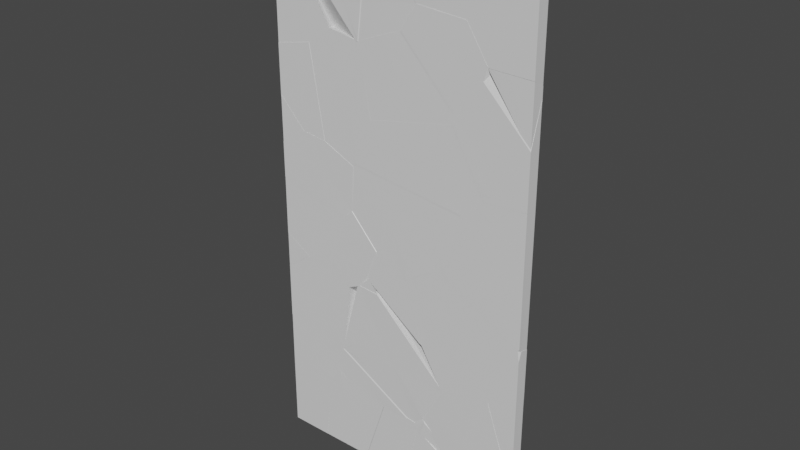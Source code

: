 # Source: Wall_Small.blend  (saved by Blender 2.81.16; exported with 4.5.12 LTS)
import bpy
from mathutils import Matrix  # noqa: F401  (used for matrix-valued properties, if any)

bpy.ops.wm.read_factory_settings(use_empty=True)
scene = bpy.context.scene
scene.name = 'Scene'

# ---- collections
col_collection = bpy.data.collections.new('Collection'); scene.collection.children.link(col_collection)

# ---- materials (node trees are filled in below, after node groups)
mat_material = bpy.data.materials.new('Material')
mat_material.alpha_threshold = 0.0
mat_material.use_transparent_shadow = False
mat_material.line_color = (0.0, 0.0, 0.0, 1.0)

# ---- material node trees
mat_material.use_nodes = True; mat_material.node_tree.nodes.clear()
_N = mat_material.node_tree.nodes; _L = mat_material.node_tree.links
n0 = _N.new('ShaderNodeOutputMaterial'); n0.name = 'Material Output'; n0.location = (300, 300)
n1 = _N.new('ShaderNodeBsdfPrincipled'); n1.name = 'Principled BSDF'; n1.location = (10, 300)
n1.distribution = 'GGX'
n1.subsurface_method = 'BURLEY'
n1.inputs[2].default_value = 0.4
n1.inputs[3].default_value = 1.45
n1.inputs[27].default_value = (0.0, 0.0, 0.0, 1.0)
n1.inputs[28].default_value = 1.0
_L.new(n1.outputs[0], n0.inputs[0])
n0.is_active_output = True

# ---- world
world_world = bpy.data.worlds.new('World'); scene.world = world_world
world_world.use_nodes = True; world_world.node_tree.nodes.clear()
_N = world_world.node_tree.nodes; _L = world_world.node_tree.links
n0 = _N.new('ShaderNodeOutputWorld'); n0.name = 'World Output'; n0.location = (300, 300)
n1 = _N.new('ShaderNodeBackground'); n1.name = 'Background'; n1.location = (10, 300)
n1.inputs[0].default_value = (0.05088, 0.05088, 0.05088, 1.0)
_L.new(n1.outputs[0], n0.inputs[0])
n0.is_active_output = True
world_world.color = (0.05088, 0.05088, 0.05088)
world_world.use_sun_shadow = False
world_world.sun_shadow_jitter_overblur = 0.0

# ---- meshes
me_cube_cell_122 = bpy.data.meshes.new('Cube_cell.122')
me_cube_cell_122.from_pydata([(-4.533, 1.0, 13.11), (3.265, 1.0, -4.483), (-4.533, 1.0, -6.139), (5.61, 1.0, -2.825), (-4.533, -1.0, 15.53), (-4.533, -1.0, -7.111), (6.901, -1.0, -2.434), (2.355, -1.0, -5.647), (4.831, 1.0, -45.65), (1.427, 1.0, -45.88), (10.05, 1.0, -50.1), (-4.533, 1.0, -50.07), (9.302, 1.0, -56.37), (6.108, 1.0, -64.17), (-4.533, 1.0, -60.11), (-4.533, -1.0, -48.98), (-4.533, -1.0, -59.48), (6.203, -1.0, -45.12), (0.396, -1.0, -45.51), (9.868, -1.0, -48.25), (8.248, -1.0, -61.85), (7.361, -1.0, -64.02), (14.99, -0.1603, -46.7), (12.22, -1.0, -47.17), (16.16, -1.0, -47.45), (14.5, -1.0, -45.16), (45.47, 1.0, -83.13), (24.61, 1.0, -70.36), (44.39, 1.0, -83.13), (43.96, 1.0, -82.9), (25.1, 1.0, -71.9), (24.57, 1.0, -70.4), (25.09, 1.0, -71.87), (45.47, 1.0, -79.9), (45.47, 0.2514, -83.13), (45.45, 0.2472, -83.13), (45.43, 0.2462, -83.13), (45.06, 1.0, -79.48), (26.2, -1.0, -68.8), (26.69, -1.0, -69.02), (26.97, -1.0, -69.31), (25.66, -1.0, -71.77), (25.98, -1.0, -71.94), (25.2, -1.0, -71.5), (24.81, -1.0, -70.38), (24.82, -1.0, -70.42), (45.47, -1.0, -22.63), (45.47, -1.0, -46.28), (45.47, -0.5191, -46.86), (45.47, 1.0, -23.04), (45.47, 1.0, -47.3), (36.98, 1.0, -23.57), (32.64, 1.0, -27.58), (28.9, 1.0, -36.65), (30.39, 1.0, -39.3), (37.72, -1.0, -23.12), (33.71, -1.0, -26.82), (29.74, -1.0, -36.44), (45.19, -1.0, -46.57), (31.29, -1.0, -39.2), (-4.533, 1.0, -15.33), (1.105, 1.0, -21.26), (-4.533, 1.0, -24.78), (-4.533, -1.0, -16.27), (-4.533, -1.0, -24.67), (0.4848, -1.0, -21.55), (5.349, 1.0, -69.39), (5.406, 1.0, -69.33), (6.31, 1.0, -68.41), (12.79, 1.0, -70.52), (8.642, 1.0, -83.13), (3.531, 1.0, -83.13), (13.53, -1.0, -83.13), (3.286, -1.0, -83.13), (5.116, -1.0, -69.29), (7.475, -1.0, -66.89), (7.497, -1.0, -66.87), (17.77, -1.0, -70.22), (24.7, -0.7111, -70.19), (22.78, 1.0, -83.13), (22.82, 1.0, -82.9), (24.58, 1.0, -70.43), (24.57, 1.0, -70.4), (24.57, 1.0, -70.4), (12.79, 1.0, -70.52), (8.648, 1.0, -83.13), (22.79, -1.0, -83.13), (13.54, -1.0, -83.13), (25.15, -1.0, -71.77), (25.19, -1.0, -71.46), (24.81, -1.0, -70.38), (24.8, -1.0, -70.36), (23.1, -1.0, -70.17), (18.92, -1.0, -70.21), (17.78, -1.0, -70.22), (8.066, 1.0, -34.93), (11.89, 1.0, -31.33), (18.49, 1.0, -38.69), (4.834, 1.0, -45.65), (16.13, 1.0, -47.14), (16.03, 1.0, -47.33), (10.05, 1.0, -50.1), (9.291, -1.0, -34.9), (10.99, -1.0, -33.29), (16.19, -1.0, -39.1), (6.206, -1.0, -45.12), (16.14, -1.0, -39.3), (12.14, -1.0, -47.2), (9.869, -1.0, -48.25), (17.41, 0.5454, 16.82), (36.56, 1.0, 16.87), (17.48, 1.0, 16.87), (17.42, 0.7003, 16.87), (17.41, 0.6207, 16.87), (37.57, 1.0, 11.53), (33.73, 1.0, 4.637), (23.37, 1.0, 5.445), (17.87, 1.0, 15.64), (17.89, 1.0, 15.58), (36.54, -1.0, 16.87), (17.85, -0.2965, 16.87), (18.24, -1.0, 16.87), (37.62, -1.0, 11.11), (33.65, -1.0, 3.972), (24.62, -1.0, 4.676), (24.42, -1.0, 5.035), (17.54, 0.1731, -38.86), (16.31, 1.0, -46.47), (17.51, 1.0, -37.6), (19.78, 1.0, -38.44), (11.78, 0.03382, -24.73), (12.16, 1.0, -25.2), (11.86, 1.0, -24.42), (36.98, 1.0, -23.57), (30.64, 1.0, -12.41), (32.64, 1.0, -27.57), (15.26, 1.0, -15.58), (12.0, -1.0, -24.3), (15.27, -1.0, -15.79), (37.72, -1.0, -23.12), (31.64, -1.0, -12.42), (33.71, -1.0, -26.81), (12.96, -0.9392, -3.298), (3.266, 1.0, -4.485), (6.214, 1.0, -21.85), (11.87, 1.0, -24.4), (11.85, 1.0, -24.41), (5.612, 1.0, -2.826), (13.1, 1.0, -3.87), (15.26, 1.0, -15.58), (6.903, -1.0, -2.435), (12.97, -1.0, -3.315), (9.648, -1.0, -2.818), (2.357, -1.0, -5.648), (14.23, -1.0, -10.14), (15.27, -1.0, -15.79), (5.147, -1.0, -22.08), (12.01, -1.0, -24.28), (11.35, -1.0, -24.9), (38.1, -0.19, -2.638), (45.47, -1.0, 10.62), (45.47, -1.0, -2.295), (45.47, 1.0, 11.04), (45.47, 1.0, -3.656), (37.57, 1.0, 11.53), (33.73, 1.0, 4.636), (43.38, 1.0, -3.598), (38.2, 1.0, -2.311), (37.63, -1.0, 11.1), (33.65, -1.0, 3.971), (37.53, -1.0, -2.07), (25.57, 1.0, -53.08), (30.64, 1.0, -61.29), (30.42, 1.0, -61.34), (45.47, -0.5176, -46.86), (45.47, -1.0, -48.6), (45.47, -1.0, -56.25), (45.47, 1.0, -47.31), (45.47, 1.0, -56.72), (30.39, 1.0, -39.3), (45.38, 1.0, -56.76), (31.29, -1.0, -39.2), (26.25, -1.0, -53.58), (45.19, -1.0, -46.58), (40.01, -1.0, -58.69), (39.65, -1.0, -58.81), (30.59, -1.0, -60.97), (45.47, -1.0, -83.13), (30.42, 1.0, -61.35), (29.39, 1.0, -63.19), (45.47, -1.0, -74.64), (45.47, 1.0, -72.94), (45.47, 1.0, -79.89), (45.47, 0.2484, -83.13), (44.72, 0.06791, -83.13), (43.28, -1.0, -83.13), (40.55, 1.0, -58.93), (39.89, -1.0, -58.75), (30.59, -1.0, -60.97), (26.32, -1.0, -68.61), (34.08, -1.0, -76.68), (11.78, 0.03155, -24.73), (22.45, -0.8269, -42.19), (12.16, 1.0, -25.2), (17.51, 1.0, -37.6), (11.89, 1.0, -31.33), (32.64, 1.0, -27.58), (28.27, 1.0, -38.18), (24.87, 1.0, -40.32), (12.0, -1.0, -24.3), (11.36, -1.0, -24.91), (10.99, -1.0, -33.29), (33.71, -1.0, -26.82), (29.09, -1.0, -38.03), (27.63, -1.0, -38.95), (22.57, -1.0, -42.14), (21.42, -1.0, -42.07), (17.58, -1.0, -40.64), (18.67, -1.0, -41.05), (12.97, -0.9384, -3.298), (30.64, 1.0, -12.41), (30.7, 1.0, -11.62), (19.72, 1.0, -0.07224), (15.26, 1.0, -15.57), (15.85, 1.0, -1.601), (13.1, 1.0, -3.87), (21.58, -1.0, 0.08873), (15.27, -1.0, -15.79), (17.74, -1.0, -1.427), (12.97, -1.0, -3.314), (14.24, -1.0, -10.2), (31.64, -1.0, -12.42), (31.78, -1.0, -10.64), (44.35, 1.0, -83.13), (25.1, 1.0, -71.9), (22.78, 1.0, -83.13), (43.28, -1.0, -83.13), (44.71, 0.06868, -83.13), (22.8, -1.0, -83.13), (34.07, -1.0, -76.67), (25.2, -1.0, -71.5), (24.7, -0.7094, -70.19), (9.764, 1.0, -56.63), (24.57, 1.0, -70.4), (24.41, 1.0, -70.4), (6.56, 1.0, -68.49), (9.302, 1.0, -56.37), (6.312, 1.0, -68.4), (6.111, 1.0, -64.17), (23.09, -1.0, -70.17), (18.06, -1.0, -70.22), (17.63, -1.0, -70.17), (8.25, -1.0, -61.85), (7.498, -1.0, -66.87), (7.363, -1.0, -64.02), (11.78, 0.03344, -24.73), (12.15, 1.0, -25.2), (11.86, 1.0, -24.42), (12.14, 1.0, -25.42), (8.104, 1.0, -34.89), (6.212, 1.0, -21.85), (11.85, 1.0, -24.41), (8.065, 1.0, -34.93), (-4.533, 1.0, -31.64), (1.106, 1.0, -21.27), (-4.533, 1.0, -24.78), (-4.533, -1.0, -31.29), (-4.533, -1.0, -24.68), (11.0, -1.0, -33.15), (10.9, -1.0, -33.38), (5.146, -1.0, -22.09), (11.36, -1.0, -24.91), (11.35, -1.0, -24.9), (9.289, -1.0, -34.9), (0.4861, -1.0, -21.55), (45.47, -1.0, -56.25), (45.47, -1.0, -74.63), (45.47, 1.0, -56.72), (45.47, 1.0, -72.93), (40.55, 1.0, -58.93), (39.89, -1.0, -58.75), (5.347, 1.0, -69.38), (6.309, 1.0, -68.41), (6.109, 1.0, -64.17), (-4.533, 1.0, -60.11), (-4.533, 1.0, -70.28), (-4.533, -1.0, -59.48), (-4.533, -1.0, -70.17), (5.114, -1.0, -69.29), (7.496, -1.0, -66.87), (7.361, -1.0, -64.02), (-4.533, 1.0, -83.13), (-4.533, -1.0, -83.13), (-4.533, 1.0, -70.28), (5.346, 1.0, -69.39), (3.529, 1.0, -83.13), (3.284, -1.0, -83.13), (-4.533, -1.0, -70.17), (5.113, -1.0, -69.29), (45.47, 1.0, 16.87), (45.47, -1.0, 16.87), (45.47, -1.0, 10.62), (45.47, 1.0, 11.04), (36.57, 1.0, 16.87), (37.57, 1.0, 11.53), (36.54, -1.0, 16.87), (37.63, -1.0, 11.11), (3.264, 1.0, -4.485), (6.212, 1.0, -21.85), (-4.533, 1.0, -6.141), (-4.533, 1.0, -15.33), (1.107, 1.0, -21.26), (-4.533, -1.0, -7.113), (-4.533, -1.0, -16.27), (2.355, -1.0, -5.649), (5.145, -1.0, -22.08), (0.4869, -1.0, -21.55), (14.99, -0.159, -46.7), (17.54, 0.1701, -38.86), (16.31, 1.0, -46.49), (19.78, 1.0, -38.44), (16.08, 1.0, -47.31), (16.21, 1.0, -46.85), (25.57, 1.0, -53.07), (28.9, 1.0, -36.65), (30.39, 1.0, -39.3), (16.2, -1.0, -39.1), (29.74, -1.0, -36.44), (31.29, -1.0, -39.2), (26.25, -1.0, -53.58), (25.64, -1.0, -53.21), (14.5, -1.0, -45.16), (-4.533, 1.0, -42.11), (1.424, 1.0, -45.88), (-4.533, 1.0, -50.06), (-4.533, -1.0, -42.4), (-4.533, -1.0, -48.98), (0.3933, -1.0, -45.51), (38.1, -0.1899, -2.639), (38.19, 1.0, -2.312), (33.73, 1.0, 4.635), (30.71, 1.0, -11.62), (23.38, 1.0, 5.443), (19.72, 1.0, -0.07042), (33.65, -1.0, 3.969), (24.62, -1.0, 4.675), (21.58, -1.0, 0.09046), (37.53, -1.0, -2.07), (36.86, -1.0, -4.329), (31.78, -1.0, -10.64), (38.1, -0.1913, -2.639), (45.47, -1.0, -2.298), (45.47, -1.0, -12.92), (45.47, 1.0, -3.659), (45.47, 1.0, -5.679), (43.46, 1.0, -3.602), (43.38, 1.0, -3.599), (37.65, -1.0, -2.075), (37.53, -1.0, -2.072), (45.09, -1.0, -12.54), (17.41, 0.5445, 16.82), (17.4, 0.6191, 16.87), (18.19, -1.0, 16.87), (13.79, -0.2952, 16.87), (11.01, -1.0, 16.87), (18.1, -1.0, 16.72), (15.18, -1.0, 16.1), (-4.533, 1.0, -31.64), (8.064, 1.0, -34.93), (4.831, 1.0, -45.65), (1.426, 1.0, -45.88), (-4.533, 1.0, -42.11), (-4.533, -1.0, -31.29), (-4.533, -1.0, -42.4), (9.289, -1.0, -34.9), (6.203, -1.0, -45.12), (0.3961, -1.0, -45.51), (-4.533, 1.0, 16.87), (-4.533, -1.0, 16.87), (12.96, -0.9374, -3.297), (17.41, 0.5451, 16.82), (-4.533, 1.0, 13.11), (17.48, 1.0, 16.87), (17.4, 0.6221, 16.87), (17.89, 1.0, 15.58), (15.85, 1.0, -1.599), (5.754, 1.0, -2.844), (13.09, 1.0, -3.868), (5.336, 1.0, -2.39), (13.75, -0.3033, 16.87), (11.0, -1.0, 16.87), (-4.533, -1.0, 15.53), (12.89, -1.0, -3.203), (15.18, -1.0, 16.1), (12.88, -1.0, -3.267), (12.64, -1.0, -3.233), (12.82, -1.0, -3.258), (-4.341, -1.0, 15.23), (38.1, -0.1887, -2.64), (45.47, -1.0, -12.92), (45.47, -1.0, -22.63), (45.47, 1.0, -5.685), (45.47, 1.0, -23.03), (38.19, 1.0, -2.313), (30.71, 1.0, -11.62), (43.38, 1.0, -3.599), (30.64, 1.0, -12.41), (36.98, 1.0, -23.57), (31.79, -1.0, -10.64), (36.86, -1.0, -4.333), (31.64, -1.0, -12.42), (37.72, -1.0, -23.12), (10.1, 1.0, -50.08), (10.01, 1.0, -50.43), (16.03, 1.0, -47.33), (16.13, 1.0, -47.34), (16.47, 1.0, -47.66), (30.42, 1.0, -61.35), (9.304, 1.0, -56.36), (30.31, 1.0, -61.53), (29.38, 1.0, -63.2), (26.81, 1.0, -66.15), (26.76, 1.0, -66.14), (12.0, -1.0, -47.27), (12.15, -1.0, -47.2), (8.268, -1.0, -61.7), (16.23, -1.0, -47.49), (30.25, -1.0, -60.64), (30.59, -1.0, -60.97), (8.251, -1.0, -61.85), (26.34, -1.0, -68.57), (26.31, -1.0, -68.61), (24.86, -1.0, -70.28), (22.92, -1.0, -70.07), (12.96, -0.9393, -3.297), (17.95, 1.0, 15.47), (18.11, 1.0, 15.18), (17.88, 1.0, 15.45), (15.85, 1.0, -1.598), (19.79, 1.0, 0.0397), (19.72, 1.0, -0.06989), (18.11, -1.0, 16.69), (24.49, -1.0, 4.915), (15.18, -1.0, 16.06), (12.88, -1.0, -3.268), (14.14, -1.0, 7.34), (24.53, -1.0, 4.544), (21.58, -1.0, 0.09082), (13.04, -1.0, -3.284), (12.97, -1.0, -3.313)], [], [(3, 6, 7, 1), (0, 4, 6, 3), (5, 7, 6, 4), (0, 3, 1, 2), (2, 5, 4, 0), (7, 5, 2, 1), (14, 16, 15, 11), (11, 9, 8, 10, 12, 13, 14), (8, 9, 18, 17), (20, 21, 13, 12), (16, 14, 13, 21), (18, 9, 11, 15), (17, 19, 10, 8), (16, 21, 20, 19, 17, 18, 15), (19, 20, 12, 10), (22, 25, 24), (25, 23, 24), (24, 23, 22), (23, 25, 22), (26, 33, 34), (43, 45, 32, 30), (41, 43, 30, 29), (39, 38, 44, 45, 43, 41, 42, 40), (40, 42, 36, 35), (28, 29, 30, 32, 31, 27, 37, 33, 26), (44, 38, 27, 31), (34, 35, 36, 28, 26), (39, 40, 35, 34, 33, 37), (42, 41, 29, 28, 36), (37, 27, 38, 39), (31, 32, 45, 44), (50, 54, 53, 52, 51, 49), (56, 55, 51, 52), (54, 59, 57, 53), (46, 49, 51, 55), (58, 59, 54, 50, 48), (48, 47, 58), (46, 55, 56, 57, 59, 58, 47), (47, 48, 50, 49, 46), (57, 56, 52, 53), (62, 64, 63, 60), (64, 65, 63), (65, 64, 62, 61), (60, 61, 62), (60, 63, 65, 61), (68, 76, 77, 69), (68, 67, 75, 76), (72, 77, 76, 75, 74, 73), (66, 71, 73, 74), (67, 66, 74, 75), (71, 66, 67, 68, 69, 70), (73, 71, 70, 72), (77, 72, 70, 69), (78, 91, 90, 82, 83), (85, 84, 83, 82, 81, 80, 79), (87, 85, 79, 86), (94, 93, 78, 83, 84), (92, 91, 78), (93, 92, 78), (89, 88, 80, 81), (90, 89, 81, 82), (88, 86, 79, 80), (86, 88, 89, 90, 91, 92, 93, 94, 87), (94, 84, 85, 87), (98, 95, 96, 97, 99, 100, 101), (103, 104, 97, 96), (108, 101, 100, 107), (98, 101, 108, 105), (95, 102, 103, 96), (106, 107, 100, 99), (103, 102, 105, 108, 107, 106, 104), (104, 106, 99, 97), (105, 102, 95, 98), (109, 125, 121, 120), (114, 110, 119, 122), (110, 114, 115, 116, 118, 117, 111), (118, 116, 124, 125, 109), (124, 116, 115, 123), (112, 111, 117), (117, 118, 109, 113, 112), (119, 110, 111, 112, 113, 120, 121), (120, 113, 109), (121, 125, 124, 123, 122, 119), (115, 114, 122, 123), (126, 127, 129), (129, 128, 126), (128, 127, 126), (127, 128, 129), (132, 136, 134, 133, 135, 131), (141, 137, 130, 131, 135), (132, 131, 130), (133, 134, 140, 139), (137, 138, 136, 132, 130), (136, 138, 140, 134), (139, 140, 138, 137, 141), (135, 133, 139, 141), (142, 151, 154), (149, 148, 142, 154, 155), (143, 147, 148, 149, 145, 146, 144), (147, 143, 153, 150), (155, 157, 145, 149), (152, 151, 142), (146, 145, 157, 158), (143, 144, 156, 153), (154, 151, 152, 150, 153, 156, 158, 157, 155), (150, 152, 142, 148, 147), (146, 158, 156, 144), (159, 167, 166), (169, 165, 167, 159, 170), (163, 166, 167, 165, 164, 162), (160, 162, 164, 168), (163, 161, 170, 159, 166), (160, 168, 169, 170, 161), (161, 163, 162, 160), (168, 164, 165, 169), (181, 183, 174, 177, 179), (178, 180, 172, 173, 171, 179, 177), (183, 175, 174), (182, 181, 179, 171), (185, 186, 173, 172), (184, 185, 172, 180), (175, 183, 181, 182, 186, 185, 184, 176), (180, 178, 176, 184), (176, 178, 177, 174, 175), (186, 182, 171, 173), (187, 190, 197, 198, 199, 200, 195), (191, 196, 197, 190), (192, 189, 188, 196, 191), (195, 194, 193, 187), (199, 198, 188, 189), (194, 195, 200), (199, 189, 192, 193, 194, 200), (198, 197, 196, 188), (193, 192, 191, 190, 187), (201, 210, 209), (211, 210, 201, 203, 205), (205, 203, 206, 207, 208, 204), (214, 215, 202), (208, 207, 213, 214, 202), (215, 216, 202), (211, 205, 204, 217), (206, 203, 201, 209, 212), (207, 206, 212, 213), (208, 202, 218, 217, 204), (216, 218, 202), (212, 209, 210, 211, 217, 218, 216, 215, 214, 213), (220, 231, 227, 223), (226, 232, 221, 222), (224, 222, 221, 220, 223, 225), (224, 225, 219), (231, 220, 221, 232), (229, 228, 219), (222, 224, 219, 228, 226), (232, 226, 228, 229, 230, 227, 231), (230, 229, 219), (225, 223, 227, 230, 219), (236, 239, 240, 238), (235, 234, 233), (233, 234, 240, 239, 237), (238, 235, 233, 237, 236), (239, 236, 237), (238, 240, 234, 235), (243, 242, 241), (248, 246, 242, 243, 244, 245, 247), (253, 254, 248, 247), (251, 253, 247, 245), (254, 252, 246, 248), (249, 250, 244, 243, 241), (249, 252, 254, 253, 251, 250), (250, 251, 245, 244), (242, 246, 252, 249, 241), (274, 270, 260, 264), (255, 256, 257), (263, 266, 267, 265), (265, 264, 260, 261, 257, 256, 258, 259, 262, 263), (260, 270, 272, 261), (272, 271, 255, 257, 261), (273, 266, 263, 262), (259, 258, 268, 269), (269, 273, 262, 259), (268, 258, 256, 255, 271), (266, 273, 269, 268, 271, 272, 270, 274, 267), (274, 264, 265, 267), (275, 280, 276), (277, 279, 280, 275), (276, 278, 277, 275), (278, 279, 277), (279, 278, 276, 280), (281, 282, 289, 288), (287, 288, 289, 290, 286), (283, 284, 286, 290), (285, 287, 286, 284), (284, 283, 282, 281, 285), (281, 288, 287, 285), (290, 289, 282, 283), (292, 297, 293, 291), (291, 295, 296, 292), (291, 293, 294, 295), (296, 298, 297, 292), (294, 293, 297, 298), (298, 296, 295, 294), (299, 303, 305, 300), (305, 306, 301, 300), (304, 302, 301, 306), (301, 302, 299, 300), (302, 304, 303, 299), (306, 305, 303, 304), (316, 313, 310, 311), (307, 314, 315, 308), (313, 316, 315, 314, 312), (307, 309, 312, 314), (310, 313, 312, 309), (309, 307, 308, 311, 310), (315, 316, 311, 308), (317, 331, 326, 318, 322, 321), (317, 330, 331), (321, 322, 319, 320, 324, 325, 323), (321, 323, 329, 330, 317), (325, 324, 327, 328), (319, 322, 318), (328, 329, 323, 325), (324, 320, 318, 326, 327), (327, 326, 331, 330, 329, 328), (320, 319, 318), (334, 336, 335, 332), (336, 337, 335), (337, 336, 334, 333), (332, 333, 334), (332, 335, 337, 333), (345, 344, 340, 342), (342, 340, 339, 341, 343), (341, 339, 338, 348, 349), (346, 343, 341, 349), (344, 347, 338, 339, 340), (347, 348, 338), (347, 344, 345, 346, 349, 348), (345, 342, 343, 346), (357, 351, 353, 355), (350, 358, 357, 355, 356), (359, 358, 350), (351, 357, 358, 359, 352), (354, 356, 355, 353), (352, 354, 353, 351), (356, 354, 352, 359, 350), (360, 363, 361), (360, 366, 364, 363), (365, 366, 360), (364, 366, 365, 362), (362, 361, 363, 364), (361, 362, 365, 360), (373, 371, 370, 376), (368, 367, 372, 374), (373, 376, 375, 374, 372), (371, 373, 372, 367), (367, 368, 369, 370, 371), (374, 375, 369, 368), (375, 376, 370, 369), (379, 394, 396, 387), (382, 383, 380, 384), (381, 391, 378, 377), (382, 384, 385, 387, 386, 388, 381, 377), (397, 391, 381, 388), (389, 390, 393, 380), (392, 385, 384, 380, 393), (396, 395, 386, 387), (395, 397, 388, 386), (387, 385, 379), (392, 394, 379, 385), (390, 389, 383, 382, 377, 378), (383, 389, 380), (391, 397, 395, 396, 394, 392, 393, 390, 378), (402, 400, 411, 407), (408, 409, 398, 403, 404), (398, 405, 403), (402, 407, 406, 404, 403, 405, 401), (409, 399, 401, 405, 398), (404, 406, 410, 408), (399, 409, 408, 410, 411, 400), (400, 402, 401, 399), (411, 410, 406, 407), (418, 413, 412, 414, 415, 416, 417, 419, 420, 421, 422), (432, 433, 422, 421), (421, 420, 431, 432), (413, 418, 429, 425), (416, 415, 426, 427), (417, 416, 427, 428), (414, 412, 423, 424), (428, 430, 419, 417), (425, 423, 412, 413), (427, 426, 424, 423, 425, 429, 433, 432, 431, 430, 428), (424, 426, 415, 414), (420, 419, 430, 431), (433, 429, 418, 422), (434, 438, 448, 449), (434, 444, 445), (436, 435, 441, 442), (437, 435, 436, 439, 440, 438), (443, 441, 435, 437), (446, 447, 440, 439), (437, 438, 434, 445, 443), (439, 436, 442, 446), (449, 444, 434), (442, 441, 443, 445, 444, 449, 448, 447, 446), (447, 448, 438, 440)])
_k = set([(0, 3), (0, 4), (1, 2), (1, 3), (2, 5), (4, 6), (5, 7), (6, 7), (8, 9), (8, 10), (9, 11), (10, 12), (11, 15), (12, 13), (13, 14), (14, 16), (15, 18), (16, 21), (17, 18), (17, 19), (19, 20), (20, 21), (23, 24), (23, 25), (24, 25), (27, 31), (27, 37), (28, 29), (28, 36), (29, 30), (30, 32), (31, 32), (33, 34), (33, 37), (34, 35), (35, 36), (38, 39), (38, 44), (39, 40), (40, 42), (41, 42), (41, 43), (43, 45), (44, 45), (46, 49), (46, 55), (47, 48), (47, 58), (48, 50), (49, 51), (50, 54), (51, 52), (52, 53), (53, 54), (55, 56), (56, 57), (57, 59), (58, 59), (60, 61), (60, 63), (61, 62), (62, 64), (63, 65), (64, 65), (66, 67), (66, 71), (67, 68), (68, 69), (69, 70), (70, 72), (71, 73), (72, 77), (73, 74), (74, 75), (75, 76), (76, 77), (79, 80), (79, 86), (80, 81), (81, 82), (82, 83), (83, 84), (84, 85), (85, 87), (86, 88), (87, 94), (88, 89), (89, 90), (90, 91), (91, 92), (92, 93), (93, 94), (95, 96), (95, 98), (96, 97), (97, 99), (98, 101), (99, 100), (100, 101), (102, 103), (102, 105), (103, 104), (104, 106), (105, 108), (106, 107), (107, 108), (110, 114), (110, 119), (111, 112), (111, 117), (112, 113), (113, 120), (114, 115), (115, 116), (116, 118), (117, 118), (119, 122), (120, 121), (121, 125), (122, 123), (123, 124), (124, 125), (127, 128), (127, 129), (128, 129), (131, 132), (131, 135), (132, 136), (133, 134), (133, 135), (134, 136), (137, 138), (137, 141), (138, 140), (139, 140), (139, 141), (143, 144), (143, 147), (144, 146), (145, 146), (145, 149), (147, 148), (148, 149), (150, 152), (150, 153), (151, 152), (151, 154), (153, 156), (154, 155), (155, 157), (156, 158), (157, 158), (160, 162), (160, 168), (161, 163), (161, 170), (162, 164), (163, 166), (164, 165), (165, 167), (166, 167), (168, 169), (169, 170), (171, 173), (171, 179), (172, 173), (172, 180), (174, 175), (174, 177), (175, 183), (176, 178), (176, 184), (177, 179), (178, 180), (181, 182), (181, 183), (182, 186), (184, 185), (185, 186), (188, 189), (188, 196), (189, 192), (190, 191), (190, 197), (191, 196), (192, 193), (193, 194), (194, 195), (195, 200), (197, 198), (198, 199), (199, 200), (203, 205), (203, 206), (204, 205), (204, 208), (206, 207), (207, 208), (209, 210), (209, 212), (210, 211), (211, 217), (212, 213), (213, 214), (214, 215), (215, 216), (216, 218), (217, 218), (220, 221), (220, 223), (221, 222), (222, 224), (223, 225), (224, 225), (226, 228), (226, 232), (227, 230), (227, 231), (228, 229), (229, 230), (231, 232), (233, 234), (233, 237), (234, 235), (235, 238), (236, 237), (236, 239), (238, 240), (239, 240), (242, 243), (242, 246), (243, 244), (244, 245), (245, 247), (246, 248), (247, 248), (249, 250), (249, 252), (250, 251), (251, 253), (252, 254), (253, 254), (256, 257), (256, 258), (257, 261), (258, 259), (259, 262), (260, 261), (260, 264), (262, 263), (263, 266), (264, 265), (265, 267), (266, 273), (267, 274), (268, 269), (268, 271), (269, 273), (270, 272), (270, 274), (271, 272), (275, 277), (275, 280), (276, 278), (276, 280), (277, 279), (278, 279), (281, 282), (281, 285), (282, 283), (283, 284), (284, 286), (285, 287), (286, 290), (287, 288), (288, 289), (289, 290), (293, 294), (293, 297), (294, 295), (295, 296), (296, 298), (297, 298), (301, 302), (301, 306), (302, 304), (303, 304), (303, 305), (305, 306), (307, 308), (307, 309), (308, 311), (309, 312), (310, 311), (310, 313), (312, 314), (313, 316), (314, 315), (315, 316), (319, 320), (319, 322), (320, 324), (321, 322), (321, 323), (323, 325), (324, 325), (326, 327), (326, 331), (327, 328), (328, 329), (329, 330), (330, 331), (332, 333), (332, 335), (333, 334), (334, 336), (335, 337), (336, 337), (339, 340), (339, 341), (340, 342), (341, 343), (342, 343), (344, 345), (344, 347), (345, 346), (346, 349), (347, 348), (348, 349), (351, 353), (351, 357), (352, 354), (352, 359), (353, 355), (354, 356), (355, 356), (357, 358), (358, 359), (361, 362), (361, 363), (362, 365), (363, 364), (364, 366), (365, 366), (367, 368), (367, 372), (368, 369), (369, 370), (370, 371), (371, 373), (372, 374), (373, 376), (374, 375), (375, 376), (381, 388), (381, 391), (382, 383), (382, 384), (383, 389), (384, 385), (385, 387), (386, 387), (386, 388), (389, 390), (390, 393), (391, 397), (392, 393), (392, 394), (394, 396), (395, 396), (395, 397), (399, 401), (399, 409), (400, 402), (400, 411), (401, 405), (402, 407), (403, 404), (403, 405), (404, 406), (406, 407), (408, 409), (408, 410), (410, 411), (412, 413), (412, 414), (413, 418), (414, 415), (415, 416), (416, 417), (417, 419), (418, 422), (419, 420), (420, 421), (421, 422), (423, 424), (423, 425), (424, 426), (425, 429), (426, 427), (427, 428), (428, 430), (429, 433), (430, 431), (431, 432), (432, 433), (435, 436), (435, 437), (436, 439), (437, 438), (438, 440), (439, 440), (441, 442), (441, 443), (442, 446), (443, 445), (444, 445), (444, 449), (446, 447), (447, 448), (448, 449)])
me_cube_cell_122.attributes.new('sharp_edge', 'BOOLEAN', 'EDGE').data.foreach_set('value', [ (min(e.vertices), max(e.vertices)) in _k for e in me_cube_cell_122.edges])
_uv = me_cube_cell_122.uv_layers.new(name='UVMap')
_uv.uv.foreach_set('vector', [1.0, 0.02389, 1.0, 0.9762, 0.02386, 0.0, 0.9764, 0.0, 0.02395, 0.004343, 0.9763, 0.004304, 0.9762, 0.9762, 0.02389, 0.02389, 0.565, 1.0, 0.5687, 0.9656, 0.5767, 0.9428, 0.6216, 1.0, 0.6156, 0.25, 0.5758, 0.3007, 0.5716, 0.289, 0.5675, 0.25, 0.5675, 0.25, 0.565, 0.0, 0.6216, 0.0, 0.6156, 0.25, 1.0, 0.9761, 0.03102, 0.007231, 0.9835, 0.007253, 1.0, 0.02365, 0.4325, 0.25, 0.4341, 0.0, 0.4604, 0.0, 0.4576, 0.25, 0.4576, 0.25, 0.4681, 0.2798, 0.4687, 0.2968, 0.4576, 0.3229, 0.4419, 0.3192, 0.4224, 0.3032, 0.4325, 0.25, 1.0, 0.9762, 0.02366, 0.0, 0.9764, 0.0, 1.0, 0.02402, 1.0, 0.9762, 0.02384, 0.0, 0.9764, 0.0, 1.0, 0.02373, 0.02388, 0.004682, 0.9761, 0.004681, 1.0, 0.02359, 1.0, 0.9762, 0.02359, 0.0, 0.9763, 0.0, 0.9862, 0.9761, 0.03383, 0.02378, 0.976, 0.0, 1.0, 0.02362, 1.0, 0.9763, 0.02384, 0.0, 0.4341, 1.0, 0.4228, 0.9405, 0.4282, 0.9361, 0.4622, 0.928, 0.47, 0.9463, 0.469, 0.9754, 0.4604, 1.0, 0.02362, 0.02362, 0.02384, 0.0, 0.9763, 0.0, 0.9763, 0.9763, 0.0, 0.0, 0.9438, 0.0, 0.9435, 0.9435, 0.4699, 0.9048, 0.4649, 0.9162, 0.4642, 0.8965, 1.0, 0.9435, 0.05617, 0.0, 1.0, 0.0, 0.05617, 0.05617, 1.0, 0.05625, 1.0, 1.0, 0.375, 0.5, 0.3831, 0.5, 0.375, 0.5936, 1.0, 0.9763, 0.02363, 0.0, 0.9763, 0.0, 1.0, 0.02366, 0.02373, 0.02373, 0.02374, 0.0, 0.9763, 0.0, 0.976, 0.976, 0.4103, 0.8439, 0.4108, 0.8464, 0.4069, 0.8533, 0.4068, 0.8532, 0.4041, 0.8513, 0.4034, 0.849, 0.403, 0.8474, 0.4095, 0.8425, 0.03821, 0.03821, 1.0, 0.0383, 1.0, 0.9957, 0.9965, 0.9965, 0.375, 0.4946, 0.3756, 0.4924, 0.4031, 0.3982, 0.4031, 0.3981, 0.4068, 0.3955, 0.4069, 0.3957, 0.3841, 0.498, 0.3831, 0.5, 0.375, 0.5, 0.02362, 0.02362, 1.0, 0.02368, 1.0, 0.976, 0.976, 0.976, 0.375, 0.5936, 0.3749, 0.5941, 0.3748, 0.5942, 0.3696, 0.5, 0.375, 0.5, 0.02368, 0.02368, 0.03821, 0.0, 0.9965, 0.0, 0.9974, 0.003754, 0.9974, 0.9416, 0.9762, 0.9762, 0.0383, 0.0383, 0.02373, 0.0, 0.976, 0.0, 0.9957, 0.05169, 0.9957, 0.9957, 1.0, 0.9762, 0.02401, 0.0, 0.9763, 0.0, 1.0, 0.02368, 1.0, 0.976, 0.02367, 0.0, 0.9764, 0.0, 1.0, 0.02362, 0.4646, 0.5, 0.4846, 0.4246, 0.4912, 0.4172, 0.5139, 0.4359, 0.5239, 0.4576, 0.5252, 0.5, 0.02364, 0.02364, 1.0, 0.02366, 1.0, 0.9763, 0.9761, 0.9761, 0.02399, 0.0, 0.9764, 0.0, 0.976, 0.976, 0.02358, 0.02358, 0.9941, 0.01795, 0.9942, 0.9703, 0.02366, 0.0, 0.9763, 0.0, 1.0, 0.9188, 0.02359, 0.0, 0.976, 0.0, 0.9967, 0.03381, 1.0, 0.1418, 0.8582, 0.0, 0.8578, 0.7765, 0.08122, 0.0, 0.5262, 0.75, 0.525, 0.7887, 0.5158, 0.8088, 0.4917, 0.8286, 0.4848, 0.8209, 0.4664, 0.7514, 0.4671, 0.75, 0.4671, 0.75, 0.4657, 0.6899, 0.4646, 0.5, 0.5252, 0.5, 0.5262, 0.75, 1.0, 0.976, 1.0, 0.02364, 1.0, 0.9761, 1.0, 0.02358, 0.5209, 0.25, 0.5211, 0.0, 0.5421, 0.0, 0.5445, 0.25, 0.5211, 1.0, 0.5289, 0.9749, 0.5421, 1.0, 0.02382, 0.02382, 0.03362, 0.009967, 0.986, 0.00984, 0.9764, 0.9764, 0.5445, 0.25, 0.5297, 0.2782, 0.5209, 0.25, 0.03272, 0.008758, 0.9851, 0.008728, 1.0, 0.02382, 1.0, 0.9764, 0.02394, 0.0, 0.9763, 0.0, 0.9762, 0.9762, 0.02379, 0.02379, 1.0, 0.9761, 0.02382, 0.0, 0.9763, 0.0, 1.0, 0.02374, 0.375, 0.9097, 0.4073, 0.8885, 0.4156, 0.9398, 0.4156, 0.94, 0.4096, 0.9518, 0.375, 0.9609, 0.02381, 0.02381, 0.9761, 0.9725, 0.02369, 0.02006, 0.976, 0.976, 0.02382, 0.02382, 0.02381, 0.0, 0.976, 0.0, 0.9763, 0.9763, 0.375, 0.2903, 0.4094, 0.2994, 0.4095, 0.2997, 0.4118, 0.3042, 0.4065, 0.3366, 0.375, 0.3159, 0.1641, 0.75, 0.1653, 0.5, 0.1909, 0.5, 0.2153, 0.75, 1.0, 0.9762, 0.02785, 0.003843, 0.98, 0.003833, 1.0, 0.02379, 0.0, 0.0, 0.8527, 0.0, 1.0, 0.02377, 1.0, 0.9764, 0.9719, 0.9719, 0.375, 0.3159, 0.4065, 0.3366, 0.4068, 0.3955, 0.4068, 0.3955, 0.4067, 0.3956, 0.3756, 0.3868, 0.375, 0.3865, 0.2154, 0.75, 0.1909, 0.5, 0.2615, 0.5, 0.2616, 0.75, 0.02404, 0.02404, 0.1488, 0.0, 0.0, 0.0, 0.9719, 0.0, 0.9763, 0.9763, 0.1475, 0.1475, 1.0, 0.1473, 1.0, 1.0, 1.0, 0.8512, 0.1475, 0.0, 1.0, 0.0, 0.02383, 0.02383, 0.02383, 0.0, 0.9761, 0.0, 0.9764, 0.9764, 0.02377, 0.02377, 1.0, 0.02383, 1.0, 0.9764, 0.9764, 0.9764, 0.02383, 0.02383, 0.9957, 0.02378, 0.9958, 0.9761, 0.9761, 0.9761, 0.375, 0.8634, 0.4034, 0.8516, 0.4042, 0.8514, 0.4069, 0.8533, 0.4069, 0.8534, 0.4074, 0.8618, 0.4073, 0.8828, 0.4073, 0.8884, 0.375, 0.9096, 0.02404, 0.0, 0.9763, 0.0, 0.9799, 0.976, 0.02753, 0.02367, 0.4687, 0.2968, 0.4955, 0.313, 0.5045, 0.3321, 0.4861, 0.3651, 0.465, 0.3533, 0.4645, 0.3528, 0.4576, 0.3229, 0.9764, 0.0, 1.0, 0.02387, 1.0, 0.9763, 0.02389, 0.0, 0.0236, 0.0, 0.9764, 0.0, 0.9763, 0.9763, 0.02366, 0.02366, 1.0, 0.9761, 0.0236, 0.0, 0.9764, 0.0, 1.0, 0.02388, 0.02358, 0.0, 0.9762, 0.0, 1.0, 0.02359, 1.0, 0.9761, 1.0, 0.9761, 0.02366, 0.0, 0.9763, 0.0, 1.0, 0.02367, 0.4996, 0.9224, 0.4956, 0.9309, 0.47, 0.9463, 0.4622, 0.928, 0.4648, 0.9166, 0.4846, 0.8967, 0.4851, 0.8964, 0.02387, 0.02387, 0.02387, 0.0, 0.9763, 0.0, 0.9763, 0.9763, 0.02388, 0.02388, 0.0238, 0.0, 0.9764, 0.0, 0.9761, 0.9761, 0.0, 0.0, 0.9689, 0.0, 0.9689, 0.9651, 0.5278, 0.5278, 0.02393, 0.02393, 0.9908, 0.02385, 0.9907, 0.9762, 0.9763, 0.9763, 0.625, 0.4555, 0.6116, 0.4605, 0.5944, 0.4413, 0.5964, 0.3895, 0.6218, 0.3621, 0.6219, 0.362, 0.625, 0.3601, 0.9014, 0.0, 1.0, 0.02371, 1.0, 0.9764, 0.9689, 0.9689, 0.0, 0.0, 0.02361, 0.0, 0.9763, 0.0, 1.0, 0.0239, 1.0, 0.976, 0.9665, 0.0, 0.9661, 0.8274, 0.1376, 0.0, 0.1376, 0.1376, 0.09863, 0.0, 1.0, 0.0, 1.0, 0.5275, 0.9665, 0.9665, 0.6696, 0.75, 0.6695, 0.5, 0.7649, 0.5, 0.7652, 0.5375, 0.7653, 0.5474, 0.7631, 0.6621, 0.7611, 0.75, 1.0, 0.5278, 0.4725, 0.0, 1.0, 0.0, 0.625, 0.8861, 0.5954, 0.8552, 0.5945, 0.8542, 0.5927, 0.8091, 0.6106, 0.7892, 0.625, 0.7946, 0.0239, 0.0239, 0.02393, 0.0, 0.9763, 0.0, 0.976, 0.976, 0.0, 0.0, 0.9433, 0.0, 0.9435, 0.9435, 1.0, 0.9435, 0.05704, 0.0, 1.0, 0.0, 1.0, 0.943, 0.05672, 0.0, 1.0, 0.0, 0.4666, 0.3542, 0.4888, 0.3602, 0.4867, 0.3716, 0.5218, 0.332, 0.5439, 0.349, 0.5518, 0.4259, 0.5239, 0.4576, 0.5139, 0.4359, 0.5198, 0.3334, 0.02386, 0.02386, 0.04637, 0.0, 0.0, 0.0, 0.9507, 0.0, 0.9761, 0.9761, 0.04963, 0.04963, 1.0, 0.04931, 1.0, 1.0, 1.0, 0.9762, 0.02358, 0.0, 0.9761, 0.0, 1.0, 0.024, 0.04637, 0.04637, 0.024, 0.0, 0.9763, 0.0, 1.0, 0.04963, 1.0, 1.0, 0.02369, 0.0, 0.976, 0.0, 1.0, 0.02393, 1.0, 0.9764, 0.525, 0.7888, 0.5518, 0.8191, 0.5433, 0.901, 0.5221, 0.9173, 0.5158, 0.8088, 1.0, 0.9761, 0.9762, 0.9762, 0.024, 0.024, 1.0, 0.02386, 0.0, 0.0, 0.5483, 0.0, 0.5477, 0.5477, 0.02372, 0.02372, 0.02517, 0.0, 1.0, 0.0, 1.0, 0.5477, 0.9761, 0.9761, 0.5716, 0.289, 0.5758, 0.3007, 0.5731, 0.3381, 0.5439, 0.3489, 0.5218, 0.332, 0.5218, 0.3319, 0.5282, 0.3037, 0.976, 0.0, 1.0, 0.02376, 1.0, 0.9763, 0.02367, 0.0, 1.0, 0.9761, 0.02386, 0.0, 0.9761, 0.0, 1.0, 0.02372, 0.4499, 0.4499, 1.0, 0.4517, 1.0, 1.0, 0.02389, 0.02389, 0.0239, 0.0, 0.9761, 0.0, 0.976, 0.976, 0.02376, 0.02376, 0.02402, 0.0, 0.9763, 0.0, 0.9763, 0.9763, 0.5575, 0.9062, 0.5745, 0.9125, 0.5758, 0.9291, 0.5767, 0.9428, 0.5687, 0.9656, 0.5276, 0.9516, 0.5206, 0.9206, 0.5221, 0.9173, 0.5433, 0.901, 0.9763, 0.0, 0.4499, 0.0, 1.0, 0.0, 1.0, 0.9748, 0.02398, 0.0, 1.0, 0.02389, 1.0, 0.976, 0.02374, 0.0, 0.976, 0.0, 0.0, 0.0, 0.9599, 0.0, 0.9598, 0.9598, 1.0, 0.024, 1.0, 0.976, 0.9599, 0.9599, 0.0, 0.0, 0.9414, 0.0, 0.5737, 0.5, 0.5738, 0.4896, 0.577, 0.4636, 0.5944, 0.4413, 0.6116, 0.4605, 0.6104, 0.5, 0.9937, 0.01763, 0.9937, 0.9697, 0.9761, 0.9761, 0.02375, 0.02375, 0.9825, 0.9763, 0.02983, 0.02363, 0.05859, 0.0, 0.0, 0.0, 0.9598, 0.0, 0.6094, 0.75, 0.6106, 0.7892, 0.5927, 0.8091, 0.5776, 0.7897, 0.5771, 0.75, 0.5771, 0.75, 0.5737, 0.5, 0.6104, 0.5, 0.6094, 0.75, 0.02375, 0.0, 0.9761, 0.0, 0.976, 0.976, 0.024, 0.024, 0.02386, 0.02386, 0.08097, 0.0, 0.8593, 0.0, 0.9972, 0.9733, 0.9763, 0.9763, 0.441, 0.5, 0.4409, 0.4996, 0.4296, 0.4259, 0.4295, 0.4248, 0.4501, 0.4005, 0.4846, 0.4246, 0.4646, 0.5, 0.08097, 0.08097, 0.86, 0.08117, 0.8593, 0.8593, 0.02391, 0.02391, 0.02386, 0.0, 0.9763, 0.0, 0.9761, 0.9761, 1.0, 0.9762, 0.02358, 0.0, 0.9761, 0.0, 1.0, 0.02392, 0.0238, 0.0238, 0.0238, 0.0, 0.9761, 0.0, 0.9761, 0.9761, 0.4613, 0.75, 0.4664, 0.7514, 0.4848, 0.8209, 0.4489, 0.8461, 0.4304, 0.8244, 0.4358, 0.7791, 0.4361, 0.7773, 0.4422, 0.75, 1.0, 0.9761, 0.9851, 0.9761, 0.03265, 0.0238, 1.0, 0.0238, 0.4422, 0.75, 0.441, 0.5, 0.4646, 0.5, 0.4657, 0.6897, 0.4613, 0.75, 0.02358, 0.02358, 1.0, 0.02391, 1.0, 0.9761, 0.9761, 0.9761, 0.375, 0.75, 0.3962, 0.75, 0.4359, 0.7779, 0.4304, 0.8244, 0.4113, 0.8458, 0.3911, 0.8069, 0.375, 0.7609, 0.02376, 0.01488, 0.02401, 0.0, 0.976, 0.0, 0.9762, 0.9674, 0.3831, 0.5, 0.4248, 0.4196, 0.4294, 0.4248, 0.4355, 0.4754, 0.4005, 0.5, 0.3641, 0.75, 0.3712, 0.6165, 0.375, 0.5939, 0.375, 0.75, 0.02386, 0.02386, 1.0, 0.0237, 1.0, 0.9764, 0.9764, 0.9764, 1.0, 0.9926, 0.05148, 0.04411, 1.0, 0.04431, 0.02386, 0.0, 0.9764, 0.0, 0.9491, 0.9482, 0.08419, 0.0145, 0.9926, 0.9926, 0.04431, 0.04431, 0.0237, 0.0237, 0.976, 0.976, 0.02401, 0.02401, 0.9764, 0.9764, 0.375, 0.5939, 0.3831, 0.5, 0.4005, 0.5, 0.3962, 0.75, 0.375, 0.75, 0.0, 0.0, 0.9539, 0.0, 0.9534, 0.9534, 1.0, 0.9761, 1.0, 0.04605, 1.0, 1.0, 0.04874, 0.04874, 1.0, 0.02383, 0.5045, 0.3321, 0.5198, 0.3334, 0.5139, 0.4358, 0.4874, 0.414, 0.482, 0.397, 0.4888, 0.3602, 0.2227, 0.2227, 1.0, 0.2239, 1.0, 1.0, 0.02654, 0.02654, 0.02388, 0.0, 0.9764, 0.0, 1.0, 0.2227, 1.0, 1.0, 0.2239, 0.2239, 1.0, 0.2252, 1.0, 1.0, 0.02393, 0.0, 0.9762, 0.0, 1.0, 0.02383, 1.0, 0.9762, 0.02401, 0.02401, 0.04874, 0.0, 1.0, 0.0, 1.0, 0.9534, 0.9763, 0.9763, 1.0, 0.9761, 0.02401, 0.0, 0.9763, 0.0, 1.0, 0.02362, 1.0, 0.02654, 1.0, 1.0, 0.2242, 0.2242, 0.02381, 0.0, 0.9762, 0.0, 0.2252, 0.2252, 1.0, 0.2242, 1.0, 1.0, 0.5158, 0.8088, 0.5221, 0.9173, 0.5205, 0.9205, 0.4996, 0.9224, 0.4812, 0.8894, 0.4802, 0.884, 0.4776, 0.8702, 0.4775, 0.8645, 0.4854, 0.8392, 0.4877, 0.8319, 0.02374, 0.0, 0.9762, 0.0, 0.9762, 0.9762, 0.02374, 0.02374, 1.0, 0.9761, 0.02372, 0.0, 0.9761, 0.0, 1.0, 0.02376, 0.5788, 0.3519, 0.5826, 0.3713, 0.5538, 0.4262, 0.5518, 0.4259, 0.5439, 0.349, 0.5731, 0.3382, 0.02512, 0.02512, 1.0, 0.02506, 1.0, 1.0, 1.0, 0.02378, 1.0, 0.9763, 0.02393, 0.0, 0.9763, 0.0, 1.0, 0.5536, 0.4484, 0.0, 1.0, 0.0, 0.9762, 0.0, 1.0, 0.02512, 1.0, 1.0, 0.4484, 0.4484, 0.02386, 0.0, 0.5562, 0.8184, 0.583, 0.8694, 0.5792, 0.8886, 0.5745, 0.9125, 0.5573, 0.9061, 0.5433, 0.901, 0.5518, 0.8191, 1.0, 0.5519, 0.4464, 0.0, 1.0, 0.0, 0.02506, 0.02506, 1.0, 0.02374, 1.0, 0.9762, 0.5519, 0.5519, 1.0, 1.0, 0.375, 0.7609, 0.3911, 0.807, 0.4041, 0.8513, 0.375, 0.8634, 0.375, 0.3866, 0.4031, 0.3982, 0.375, 0.4944, 0.04266, 0.03537, 0.02374, 0.0, 0.9761, 0.0, 1.0, 0.04426, 1.0, 0.9926, 0.2616, 0.75, 0.2616, 0.5, 0.3694, 0.5, 0.3712, 0.6164, 0.3641, 0.75, 0.04426, 0.04426, 0.9927, 0.04395, 0.9926, 0.9926, 0.9957, 0.9721, 0.02388, 0.0, 0.9763, 0.0, 0.9957, 0.01959, 1.0, 0.9716, 0.02836, 0.0, 1.0, 0.0, 0.4224, 0.3032, 0.4419, 0.3192, 0.4412, 0.3215, 0.4068, 0.3955, 0.4068, 0.3947, 0.4116, 0.3055, 0.4118, 0.3042, 0.02399, 0.02399, 1.0, 0.02404, 1.0, 0.9761, 0.9761, 0.9761, 1.0, 0.9764, 0.02399, 0.0, 0.9761, 0.0, 1.0, 0.02394, 0.02404, 0.02404, 1.0, 0.02378, 1.0, 0.9762, 0.9761, 0.9761, 0.1458, 0.1458, 1.0, 0.02365, 1.0, 0.9762, 0.9716, 0.9716, 1.0, 1.0, 0.4074, 0.8619, 0.4282, 0.9361, 0.4228, 0.9405, 0.4156, 0.9398, 0.4074, 0.8892, 0.4073, 0.887, 0.02365, 0.02365, 0.02365, 0.0, 0.9761, 0.0, 0.9762, 0.9762, 0.02836, 0.02836, 0.9762, 0.9762, 0.02378, 0.02378, 1.0, 0.1458, 1.0, 1.0, 0.9763, 0.0, 1.0, 0.02391, 1.0, 0.9761, 0.02381, 0.0, 0.0, 0.0, 0.9509, 0.0, 0.9506, 0.9506, 0.5037, 0.25, 0.5046, 0.0, 0.5211, 0.0, 0.5209, 0.25, 0.5209, 0.25, 0.5296, 0.2782, 0.5282, 0.3037, 0.5218, 0.3319, 0.5218, 0.332, 0.5198, 0.3334, 0.5193, 0.3334, 0.4956, 0.3132, 0.4955, 0.313, 0.5037, 0.25, 0.02388, 0.0, 0.9761, 0.0, 1.0, 0.02361, 1.0, 0.9761, 0.02361, 0.02361, 0.04577, 0.0, 1.0, 0.0, 1.0, 0.9506, 0.9761, 0.9761, 0.02399, 0.02399, 0.02755, 0.00357, 0.9798, 0.003564, 0.9762, 0.9762, 1.0, 0.9761, 0.02376, 0.0, 0.9763, 0.0, 1.0, 0.02368, 0.02368, 0.02368, 1.0, 0.02399, 1.0, 0.9762, 0.9761, 0.9761, 1.0, 0.02368, 1.0, 0.9762, 0.9509, 0.9509, 0.0, 0.0, 0.9542, 0.0, 0.5046, 1.0, 0.4956, 0.9309, 0.4994, 0.9228, 0.4999, 0.9224, 0.5205, 0.9205, 0.5206, 0.9206, 0.5276, 0.9516, 0.5289, 0.9749, 0.5211, 1.0, 0.02372, 0.0, 0.9762, 0.0, 0.986, 0.9761, 0.03367, 0.02376, 0.4422, 0.75, 0.4359, 0.7779, 0.3962, 0.75, 0.0341, 0.02401, 0.02384, 0.0, 0.9763, 0.0, 0.9862, 0.976, 0.3962, 0.75, 0.4005, 0.5, 0.441, 0.5, 0.4422, 0.75, 0.4005, 0.5, 0.4355, 0.4754, 0.441, 0.5, 1.0, 0.9762, 0.02396, 0.008838, 0.976, 0.008852, 1.0, 0.02375, 1.0, 0.9763, 0.0237, 0.0, 0.9761, 0.0, 1.0, 0.02401, 0.4074, 1.0, 0.4096, 0.9518, 0.4156, 0.9399, 0.4228, 0.9405, 0.4341, 1.0, 0.976, 0.0, 0.9953, 0.02366, 0.9954, 0.9762, 0.02386, 0.0, 0.4071, 0.25, 0.4074, 0.0, 0.4341, 0.0, 0.4325, 0.25, 0.4325, 0.25, 0.4224, 0.3032, 0.4118, 0.3042, 0.4094, 0.2994, 0.4071, 0.25, 0.02375, 0.0, 0.976, 0.0, 0.9948, 0.02374, 0.9948, 0.9764, 0.02386, 0.02386, 0.02393, 0.0, 0.9763, 0.0, 0.976, 0.976, 0.375, 0.0, 0.4074, 0.0, 0.4071, 0.25, 0.375, 0.25, 0.125, 0.5, 0.1653, 0.5, 0.1641, 0.75, 0.125, 0.75, 0.375, 0.25, 0.4071, 0.25, 0.4094, 0.2994, 0.375, 0.2903, 0.375, 0.9609, 0.4096, 0.9518, 0.4074, 1.0, 0.375, 1.0, 1.0, 0.9764, 0.9813, 0.9762, 0.02889, 0.02378, 1.0, 0.02393, 0.02393, 0.02393, 0.02364, 0.003642, 0.976, 0.003609, 0.9764, 0.9764, 0.625, 0.5, 0.6695, 0.5, 0.6696, 0.75, 0.625, 0.75, 0.625, 0.7946, 0.6106, 0.7892, 0.6094, 0.75, 0.625, 0.75, 0.9761, 0.0, 0.9936, 0.01743, 0.9937, 0.9701, 0.02394, 0.0, 0.6094, 0.75, 0.6104, 0.5, 0.625, 0.5, 0.625, 0.75, 0.6104, 0.5, 0.6116, 0.4605, 0.625, 0.4555, 0.625, 0.5, 1.0, 0.9761, 0.02392, 0.009354, 0.9763, 0.009235, 1.0, 0.02393, 0.02367, 0.02367, 0.02364, 0.008676, 0.9763, 0.008685, 0.976, 0.976, 0.02366, 0.0, 0.976, 0.0, 1.0, 0.02403, 1.0, 0.9763, 0.5421, 1.0, 0.5289, 0.9749, 0.5276, 0.9516, 0.5687, 0.9656, 0.565, 1.0, 1.0, 0.9763, 0.02359, 0.007251, 0.9763, 0.007277, 1.0, 0.02403, 0.5445, 0.25, 0.5421, 0.0, 0.565, 0.0, 0.5675, 0.25, 0.5675, 0.25, 0.5716, 0.289, 0.5282, 0.3037, 0.5297, 0.2782, 0.5445, 0.25, 0.02403, 0.02403, 0.02367, 0.0, 0.976, 0.0, 0.9763, 0.9763, 1.0, 0.0, 1.0, 0.9434, 0.9588, 0.9588, 1.0, 1.0, 0.05729, 0.05729, 0.0417, 0.0, 0.0, 0.0, 0.9444, 0.0, 0.9434, 0.9434, 0.4645, 0.3531, 0.4657, 0.3537, 0.4666, 0.3542, 0.4867, 0.3716, 0.4912, 0.4172, 0.4846, 0.4246, 0.4501, 0.4005, 0.0417, 0.0417, 1.0, 0.02392, 1.0, 0.9764, 0.9444, 0.9444, 1.0, 1.0, 0.02362, 0.02362, 1.0, 0.02376, 1.0, 0.9762, 0.976, 0.976, 0.05693, 0.05693, 1.0, 0.05729, 1.0, 1.0, 1.0, 0.976, 0.9764, 0.9764, 0.02392, 0.02392, 1.0, 0.02362, 0.02376, 0.02376, 0.05685, 0.0, 1.0, 0.0, 1.0, 0.9588, 0.9762, 0.9762, 0.4917, 0.8286, 0.4851, 0.8963, 0.4699, 0.9048, 0.4498, 0.8491, 0.4489, 0.8461, 0.4848, 0.8209, 1.0, 0.9432, 0.05693, 0.0, 1.0, 0.0, 0.4577, 0.25, 0.4604, 0.0, 0.4768, 0.0, 0.4775, 0.25, 0.4604, 1.0, 0.469, 0.9754, 0.4768, 1.0, 0.02373, 0.02373, 0.02375, 0.008255, 0.9763, 0.00834, 0.976, 0.976, 0.4775, 0.25, 0.4681, 0.2798, 0.4577, 0.25, 0.03236, 0.00836, 0.9846, 0.008285, 1.0, 0.02373, 1.0, 0.976, 1.0, 0.9764, 0.02382, 0.0, 0.9761, 0.0, 1.0, 0.0238, 0.5964, 0.3895, 0.5944, 0.4413, 0.577, 0.4636, 0.5538, 0.4262, 0.5826, 0.3713, 1.0, 0.9763, 0.04069, 0.0, 0.0, 0.0, 0.9414, 0.0, 1.0, 0.02393, 0.02361, 0.0, 0.9764, 0.0, 0.9763, 0.9763, 0.02393, 0.02393, 0.9762, 0.0, 0.0576, 0.0, 1.0, 0.0, 1.0, 0.9593, 0.0239, 0.0, 0.0576, 0.0576, 1.0, 0.05857, 1.0, 1.0, 0.5776, 0.7897, 0.5927, 0.8091, 0.5945, 0.8542, 0.583, 0.8694, 0.5562, 0.8184, 0.572, 0.793, 0.02362, 0.0, 0.9762, 0.0, 0.9764, 0.9764, 0.02361, 0.02361, 0.02383, 0.02383, 0.9938, 0.02399, 0.9938, 0.976, 0.9761, 0.9761, 0.0, 0.0, 0.9417, 0.0, 1.0, 0.02383, 1.0, 0.9761, 0.9595, 0.9595, 1.0, 0.9419, 0.05829, 0.0, 1.0, 0.0, 0.5771, 0.75, 0.5776, 0.7891, 0.5776, 0.7897, 0.5515, 0.7519, 0.5505, 0.75, 0.5686, 0.5, 0.5738, 0.4896, 0.5738, 0.49, 0.5737, 0.5, 0.5505, 0.75, 0.5686, 0.5, 0.5737, 0.5, 0.5771, 0.75, 0.9595, 0.0, 0.9761, 0.9497, 0.9993, 0.9758, 0.9419, 0.9419, 0.0, 0.0, 0.0, 0.0, 0.5268, 0.0, 0.5251, 0.5251, 0.0, 0.0, 0.9688, 0.0, 0.9689, 0.9138, 0.5268, 0.5268, 0.03124, 0.03124, 1.0, 0.03123, 1.0, 1.0, 0.625, 0.9223, 0.6231, 0.9014, 0.6246, 0.8868, 0.625, 0.8864, 0.7614, 0.75, 0.7653, 0.5476, 0.7834, 0.6619, 0.7973, 0.75, 1.0, 0.5251, 0.7693, 0.7381, 0.03124, 0.0, 1.0, 0.0, 0.9845, 0.9762, 0.03207, 0.02377, 0.02374, 0.0, 0.9764, 0.0, 0.02358, 0.02358, 0.02776, 0.003991, 0.9801, 0.003934, 0.9762, 0.9762, 0.4768, 1.0, 0.469, 0.9754, 0.47, 0.9463, 0.4956, 0.9309, 0.5046, 1.0, 0.4775, 0.25, 0.4768, 0.0, 0.5046, 0.0, 0.5037, 0.25, 0.5037, 0.25, 0.4955, 0.313, 0.4687, 0.2968, 0.4681, 0.2798, 0.4775, 0.25, 1.0, 0.9762, 0.02385, 0.0, 0.9762, 0.0, 1.0, 0.02358, 1.0, 0.9762, 0.02358, 0.0, 0.9763, 0.0, 1.0, 0.02383, 0.0, 0.0, 0.5545, 0.0, 1.0, 0.02395, 0.9746, 0.9746, 0.1252, 0.02648, 0.4684, 0.0, 1.0, 0.0, 1.0, 0.9007, 0.6156, 0.25, 0.6217, 0.0, 0.625, 0.0, 0.625, 0.25, 0.625, 0.36, 0.6218, 0.3621, 0.5788, 0.3519, 0.5731, 0.3381, 0.5757, 0.3014, 0.5768, 0.2993, 0.6156, 0.25, 0.625, 0.25, 0.02384, 0.02384, 0.02385, 0.004904, 0.9763, 0.004894, 0.976, 0.976, 0.4683, 0.4683, 0.0865, 0.03159, 1.0, 0.03113, 1.0, 1.0, 0.02396, 0.0, 0.9763, 0.0, 0.9007, 0.9007, 0.0, 0.0, 0.9689, 0.0, 0.02395, 0.02395, 0.02395, 0.0, 0.976, 0.0, 0.976, 0.976, 1.0, 0.976, 0.02384, 0.0, 0.976, 0.0, 1.0, 0.02402, 1.0, 0.9746, 0.02506, 0.0, 1.0, 0.0, 0.02396, 0.02396, 0.4455, 0.0, 1.0, 0.0, 0.9763, 0.9763, 0.7973, 0.75, 0.7836, 0.6629, 0.7653, 0.5472, 0.765, 0.5, 0.875, 0.5, 0.875, 0.75, 0.4684, 0.4684, 1.0, 0.4683, 1.0, 1.0, 0.6217, 1.0, 0.6209, 0.999, 0.5747, 0.9141, 0.5747, 0.9132, 0.5746, 0.9129, 0.5748, 0.9129, 0.6231, 0.9014, 0.625, 0.9223, 0.625, 1.0, 0.9942, 0.02402, 0.9942, 0.9763, 0.02368, 0.0, 0.976, 0.0, 0.9762, 0.0, 0.9422, 0.9422, 1.0, 0.0, 1.0, 0.9596, 0.02379, 0.0, 0.0, 0.0, 0.9599, 0.0, 0.9596, 0.9596, 0.5252, 0.5, 0.5239, 0.4576, 0.5518, 0.4259, 0.5538, 0.4262, 0.577, 0.4636, 0.5738, 0.4895, 0.5686, 0.5, 0.9422, 0.0, 0.9943, 0.02394, 0.9943, 0.9763, 0.9599, 0.9599, 0.0, 0.0, 1.0, 0.9762, 0.02373, 0.0, 0.9762, 0.0, 1.0, 0.02382, 0.5505, 0.75, 0.572, 0.793, 0.5562, 0.8184, 0.5518, 0.8191, 0.525, 0.7887, 0.5262, 0.75, 0.5262, 0.75, 0.5252, 0.5, 0.5686, 0.5, 0.5505, 0.75, 0.02368, 0.02368, 0.02375, 0.0, 0.9763, 0.0, 0.976, 0.976, 0.4419, 0.3192, 0.4567, 0.3227, 0.4576, 0.3232, 0.4645, 0.3528, 0.4645, 0.3533, 0.4637, 0.355, 0.4295, 0.4247, 0.429, 0.4242, 0.4248, 0.4196, 0.4174, 0.4067, 0.4175, 0.4065, 1.0, 0.976, 0.0237, 0.0, 0.9761, 0.0, 1.0, 0.02394, 0.02394, 0.02394, 0.02387, 0.0, 0.976, 0.0, 0.976, 0.976, 1.0, 0.976, 0.02358, 0.0, 0.9761, 0.0, 1.0, 0.02387, 0.02382, 0.02382, 0.02382, 0.0, 0.9764, 0.0, 0.9764, 0.9764, 0.02391, 0.02391, 1.0, 0.02382, 1.0, 0.9764, 0.9764, 0.9764, 1.0, 0.9762, 0.02402, 0.0, 0.9763, 0.0, 1.0, 0.02368, 1.0, 0.9764, 0.024, 0.0, 0.9761, 0.0, 1.0, 0.02391, 0.02387, 0.02387, 1.0, 0.02368, 1.0, 0.976, 0.976, 0.976, 0.4312, 0.8261, 0.4641, 0.8962, 0.4648, 0.9166, 0.4646, 0.9173, 0.4286, 0.936, 0.4282, 0.9361, 0.4076, 0.8627, 0.4071, 0.853, 0.4113, 0.8458, 0.4114, 0.8457, 0.4304, 0.8244, 0.02368, 0.02368, 1.0, 0.02364, 1.0, 0.9762, 0.9762, 0.9762, 0.02387, 0.02387, 1.0, 0.0239, 1.0, 0.976, 0.976, 0.976, 1.0, 0.9763, 0.02388, 0.0, 0.9764, 0.0, 1.0, 0.02395, 0.0, 0.0, 1.0, 0.02374, 1.0, 0.9762, 0.5478, 0.5478, 0.0, 0.0, 0.5471, 0.0, 0.549, 0.549, 0.02395, 0.02395, 0.02395, 0.0, 0.9761, 0.0, 0.9761, 0.9761, 0.6214, 0.3621, 0.6215, 0.3624, 0.6208, 0.3632, 0.5829, 0.3716, 0.5826, 0.3713, 0.5788, 0.3519, 0.02373, 0.02373, 1.0, 0.0239, 1.0, 0.9761, 0.976, 0.976, 1.0, 0.9761, 0.02387, 0.0, 0.976, 0.0, 1.0, 0.02402, 1.0, 0.976, 0.02506, 0.0, 0.0, 0.0, 0.549, 0.0, 1.0, 0.02373, 0.02402, 0.02402, 1.0, 0.02395, 1.0, 0.9761, 0.9761, 0.9761, 1.0, 0.5478, 0.4529, 0.0, 1.0, 0.0, 0.5951, 0.8549, 0.6245, 0.8868, 0.623, 0.9014, 0.6012, 0.9066, 0.5746, 0.9129, 0.5745, 0.9125, 0.5746, 0.9121, 0.583, 0.8694, 0.5942, 0.8547, 1.0, 0.9761, 0.02385, 0.0, 0.9763, 0.0, 1.0, 0.02402])
me_cube_cell_122.materials.append(mat_material)
me_cube_cell_122.use_remesh_fix_poles = True
me_cube_cell_122.use_remesh_preserve_attributes = False
me_cube_cell_122.use_mirror_vertex_groups = False
me_cube_cell_122.update()

# ---- objects
ob_cube_cell_001 = bpy.data.objects.new('Cube_cell.001', me_cube_cell_122)

# ---- transforms, parenting, visibility, modifiers, constraints
ob_cube_cell_001.location = (-15.33, 4.768e-07, 83.8)
ob_cube_cell_001.scale = (1.0, 1.003, 1.0)
ob_cube_cell_001.lineart.crease_threshold = 0.0
_m = ob_cube_cell_001.modifiers.new('Displace', 'DISPLACE')
_m.mid_level = 0.2852
_m.strength = 0.2
_m = ob_cube_cell_001.modifiers.new('Subdivision', 'SUBSURF')
_m.uv_smooth = 'PRESERVE_CORNERS'
_m.subdivision_type = 'SIMPLE'
_m.show_only_control_edges = False
_m = ob_cube_cell_001.modifiers.new('Decimate', 'DECIMATE')
_m.ratio = 0.2014

# ---- collection membership
col_collection.objects.link(ob_cube_cell_001)

# ---- scene / render settings (as saved in the file)
scene.frame_start = 1; scene.frame_end = 250; scene.frame_set(1)
scene.render.engine = 'BLENDER_EEVEE_NEXT'
scene.cycles.use_denoising = False
scene.cycles.samples = 128
scene.cycles.sampling_pattern = 'TABULATED_SOBOL'
scene.cycles.use_adaptive_sampling = False
scene.cycles.use_light_tree = False
scene.view_settings.view_transform = 'Filmic'
bpy.context.view_layer.update()

# ---- added for rendering (the .blend has no active camera and no usable light): camera, sun
cam_auto = bpy.data.cameras.new('AutoCamera')
cam_auto.lens = 50.0
cam_auto.sensor_width = 36.0
cam_auto.clip_end = 1815.49
ob_auto_camera = bpy.data.objects.new('AutoCamera', cam_auto)
scene.collection.objects.link(ob_auto_camera)
ob_auto_camera.location = (108.588, -124.057, 133.432)
ob_auto_camera.rotation_euler = (1.09748, -7.21219e-08, 0.694738)
scene.camera = ob_auto_camera
light_auto_sun = bpy.data.lights.new('AutoSun', 'SUN')
light_auto_sun.energy = 3.0
light_auto_sun.angle = 0.0523599
ob_auto_sun = bpy.data.objects.new('AutoSun', light_auto_sun)
scene.collection.objects.link(ob_auto_sun)
ob_auto_sun.rotation_euler = (0.872665, 0.174533, 0.523599)
bpy.context.view_layer.update()

